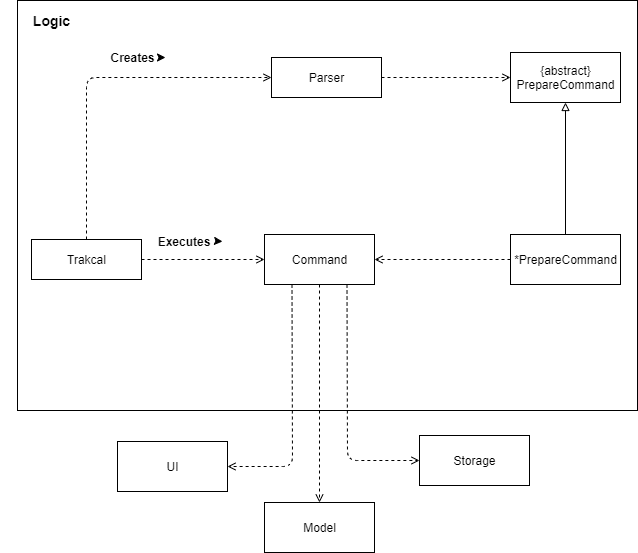

The diagram above was exported from draw.io. Its source (the exported page's mxGraphModel, read from the mxfile embedded in the PNG):
<mxGraphModel dx="219" dy="365" grid="0" gridSize="10" guides="1" tooltips="1" connect="1" arrows="1" fold="1" page="1" pageScale="1" pageWidth="827" pageHeight="1169" math="0" shadow="0">
  <root>
    <mxCell id="WIyWlLk6GJQsqaUBKTNV-0" />
    <mxCell id="WIyWlLk6GJQsqaUBKTNV-1" parent="WIyWlLk6GJQsqaUBKTNV-0" />
    <mxCell id="8EJcOubTXTzr7Gy9N2aX-3" value="" style="rounded=0;whiteSpace=wrap;html=1;shadow=0;" parent="WIyWlLk6GJQsqaUBKTNV-1" vertex="1">
      <mxGeometry x="150" y="283" width="620" height="410" as="geometry" />
    </mxCell>
    <mxCell id="8EJcOubTXTzr7Gy9N2aX-6" value="Parser" style="html=1;fillColor=none;" parent="WIyWlLk6GJQsqaUBKTNV-1" vertex="1">
      <mxGeometry x="404" y="340" width="110" height="40" as="geometry" />
    </mxCell>
    <mxCell id="8EJcOubTXTzr7Gy9N2aX-9" value="Logic" style="text;strokeColor=none;fillColor=none;html=1;fontSize=14;fontStyle=1;verticalAlign=middle;align=center;shadow=0;" parent="WIyWlLk6GJQsqaUBKTNV-1" vertex="1">
      <mxGeometry x="134" y="283" width="100" height="40" as="geometry" />
    </mxCell>
    <mxCell id="8EJcOubTXTzr7Gy9N2aX-11" value="" style="endArrow=open;html=1;exitX=0.5;exitY=0;exitDx=0;exitDy=0;endFill=0;dashed=1;" parent="WIyWlLk6GJQsqaUBKTNV-1" source="8EJcOubTXTzr7Gy9N2aX-25" target="8EJcOubTXTzr7Gy9N2aX-6" edge="1">
      <mxGeometry width="50" height="50" relative="1" as="geometry">
        <mxPoint x="90" y="360" as="sourcePoint" />
        <mxPoint x="310" y="490" as="targetPoint" />
        <Array as="points">
          <mxPoint x="219" y="360" />
        </Array>
      </mxGeometry>
    </mxCell>
    <mxCell id="8EJcOubTXTzr7Gy9N2aX-12" value="{abstract}&lt;br&gt;PrepareCommand" style="html=1;shadow=0;fillColor=none;" parent="WIyWlLk6GJQsqaUBKTNV-1" vertex="1">
      <mxGeometry x="643" y="335" width="110" height="50" as="geometry" />
    </mxCell>
    <mxCell id="8EJcOubTXTzr7Gy9N2aX-14" value="" style="endArrow=open;html=1;exitX=1;exitY=0.5;exitDx=0;exitDy=0;entryX=0;entryY=0.5;entryDx=0;entryDy=0;endFill=0;dashed=1;" parent="WIyWlLk6GJQsqaUBKTNV-1" source="8EJcOubTXTzr7Gy9N2aX-6" target="8EJcOubTXTzr7Gy9N2aX-12" edge="1">
      <mxGeometry width="50" height="50" relative="1" as="geometry">
        <mxPoint x="260" y="540" as="sourcePoint" />
        <mxPoint x="459" y="430" as="targetPoint" />
      </mxGeometry>
    </mxCell>
    <mxCell id="8EJcOubTXTzr7Gy9N2aX-22" value="Command" style="html=1;shadow=0;fillColor=none;" parent="WIyWlLk6GJQsqaUBKTNV-1" vertex="1">
      <mxGeometry x="397" y="517" width="110" height="50" as="geometry" />
    </mxCell>
    <mxCell id="8EJcOubTXTzr7Gy9N2aX-25" value="Trakcal" style="html=1;fillColor=none;" parent="WIyWlLk6GJQsqaUBKTNV-1" vertex="1">
      <mxGeometry x="164" y="522" width="110" height="40" as="geometry" />
    </mxCell>
    <mxCell id="8EJcOubTXTzr7Gy9N2aX-29" value="" style="html=1;verticalAlign=bottom;endArrow=block;" parent="WIyWlLk6GJQsqaUBKTNV-1" edge="1">
      <mxGeometry width="80" relative="1" as="geometry">
        <mxPoint x="140" y="350" as="sourcePoint" />
        <mxPoint x="140" y="350" as="targetPoint" />
        <Array as="points" />
      </mxGeometry>
    </mxCell>
    <mxCell id="8EJcOubTXTzr7Gy9N2aX-34" value="" style="endArrow=open;html=1;entryX=0;entryY=0.5;entryDx=0;entryDy=0;endFill=0;dashed=1;exitX=1;exitY=0.5;exitDx=0;exitDy=0;" parent="WIyWlLk6GJQsqaUBKTNV-1" source="8EJcOubTXTzr7Gy9N2aX-25" target="8EJcOubTXTzr7Gy9N2aX-22" edge="1">
      <mxGeometry width="50" height="50" relative="1" as="geometry">
        <mxPoint x="85" y="429.9999999999998" as="sourcePoint" />
        <mxPoint x="414" y="370.14322916666674" as="targetPoint" />
        <Array as="points" />
      </mxGeometry>
    </mxCell>
    <mxCell id="8EJcOubTXTzr7Gy9N2aX-35" value="Creates" style="text;align=center;fontStyle=1;verticalAlign=middle;spacingLeft=3;spacingRight=3;strokeColor=none;rotatable=0;points=[[0,0.5],[1,0.5]];portConstraint=eastwest;shadow=0;fillColor=none;" parent="WIyWlLk6GJQsqaUBKTNV-1" vertex="1">
      <mxGeometry x="239" y="330" width="53" height="20" as="geometry" />
    </mxCell>
    <mxCell id="8EJcOubTXTzr7Gy9N2aX-36" value="Executes" style="text;align=center;fontStyle=1;verticalAlign=middle;spacingLeft=3;spacingRight=3;strokeColor=none;rotatable=0;points=[[0,0.5],[1,0.5]];portConstraint=eastwest;shadow=0;fillColor=none;" parent="WIyWlLk6GJQsqaUBKTNV-1" vertex="1">
      <mxGeometry x="286" y="513" width="62" height="21" as="geometry" />
    </mxCell>
    <mxCell id="8EJcOubTXTzr7Gy9N2aX-39" value="" style="endArrow=open;html=1;endFill=0;dashed=1;exitX=0.25;exitY=1;exitDx=0;exitDy=0;entryX=1;entryY=0.5;entryDx=0;entryDy=0;" parent="WIyWlLk6GJQsqaUBKTNV-1" source="8EJcOubTXTzr7Gy9N2aX-22" target="8EJcOubTXTzr7Gy9N2aX-41" edge="1">
      <mxGeometry width="50" height="50" relative="1" as="geometry">
        <mxPoint x="424.5" y="579" as="sourcePoint" />
        <mxPoint x="330" y="750" as="targetPoint" />
        <Array as="points">
          <mxPoint x="425" y="749" />
        </Array>
      </mxGeometry>
    </mxCell>
    <mxCell id="8EJcOubTXTzr7Gy9N2aX-40" value="" style="endArrow=open;html=1;endFill=0;exitX=0.75;exitY=1;exitDx=0;exitDy=0;dashed=1;entryX=0;entryY=0.5;entryDx=0;entryDy=0;" parent="WIyWlLk6GJQsqaUBKTNV-1" source="8EJcOubTXTzr7Gy9N2aX-22" target="8EJcOubTXTzr7Gy9N2aX-42" edge="1">
      <mxGeometry width="50" height="50" relative="1" as="geometry">
        <mxPoint x="479.5" y="579" as="sourcePoint" />
        <mxPoint x="716" y="756" as="targetPoint" />
        <Array as="points">
          <mxPoint x="480" y="743" />
        </Array>
      </mxGeometry>
    </mxCell>
    <mxCell id="8EJcOubTXTzr7Gy9N2aX-41" value="UI" style="html=1;shadow=0;fillColor=none;" parent="WIyWlLk6GJQsqaUBKTNV-1" vertex="1">
      <mxGeometry x="250" y="724" width="110" height="50" as="geometry" />
    </mxCell>
    <mxCell id="8EJcOubTXTzr7Gy9N2aX-42" value="Storage&lt;br&gt;" style="html=1;shadow=0;fillColor=none;" parent="WIyWlLk6GJQsqaUBKTNV-1" vertex="1">
      <mxGeometry x="552" y="718" width="110" height="50" as="geometry" />
    </mxCell>
    <mxCell id="8EJcOubTXTzr7Gy9N2aX-43" value="Model" style="html=1;shadow=0;fillColor=none;" parent="WIyWlLk6GJQsqaUBKTNV-1" vertex="1">
      <mxGeometry x="397" y="785" width="110" height="50" as="geometry" />
    </mxCell>
    <mxCell id="8EJcOubTXTzr7Gy9N2aX-44" value="" style="endArrow=open;html=1;exitX=0.5;exitY=1;exitDx=0;exitDy=0;entryX=0.5;entryY=0;entryDx=0;entryDy=0;endFill=0;dashed=1;" parent="WIyWlLk6GJQsqaUBKTNV-1" source="8EJcOubTXTzr7Gy9N2aX-22" target="8EJcOubTXTzr7Gy9N2aX-43" edge="1">
      <mxGeometry width="50" height="50" relative="1" as="geometry">
        <mxPoint x="452" y="579" as="sourcePoint" />
        <mxPoint x="469" y="439.9999999999998" as="targetPoint" />
        <Array as="points" />
      </mxGeometry>
    </mxCell>
    <mxCell id="1EN7gZzaKwGpqWRh3Pqu-5" value="*PrepareCommand" style="html=1;shadow=0;fillColor=none;" parent="WIyWlLk6GJQsqaUBKTNV-1" vertex="1">
      <mxGeometry x="643" y="517" width="110" height="50" as="geometry" />
    </mxCell>
    <mxCell id="1EN7gZzaKwGpqWRh3Pqu-6" value="" style="endArrow=block;html=1;endFill=0;exitX=0.5;exitY=0;exitDx=0;exitDy=0;entryX=0.5;entryY=1;entryDx=0;entryDy=0;" parent="WIyWlLk6GJQsqaUBKTNV-1" source="1EN7gZzaKwGpqWRh3Pqu-5" target="8EJcOubTXTzr7Gy9N2aX-12" edge="1">
      <mxGeometry width="50" height="50" relative="1" as="geometry">
        <mxPoint x="496.4399999999998" y="490.5" as="sourcePoint" />
        <mxPoint x="726" y="766" as="targetPoint" />
        <Array as="points" />
      </mxGeometry>
    </mxCell>
    <mxCell id="1EN7gZzaKwGpqWRh3Pqu-7" value="" style="endArrow=open;html=1;endFill=0;dashed=1;exitX=0;exitY=0.5;exitDx=0;exitDy=0;" parent="WIyWlLk6GJQsqaUBKTNV-1" source="1EN7gZzaKwGpqWRh3Pqu-5" target="8EJcOubTXTzr7Gy9N2aX-22" edge="1">
      <mxGeometry width="50" height="50" relative="1" as="geometry">
        <mxPoint x="561" y="541" as="sourcePoint" />
        <mxPoint x="653.0000000000002" y="370" as="targetPoint" />
      </mxGeometry>
    </mxCell>
    <mxCell id="1EN7gZzaKwGpqWRh3Pqu-13" value="" style="endArrow=classic;html=1;exitX=1;exitY=0.5;exitDx=0;exitDy=0;" parent="WIyWlLk6GJQsqaUBKTNV-1" source="8EJcOubTXTzr7Gy9N2aX-35" edge="1">
      <mxGeometry width="50" height="50" relative="1" as="geometry">
        <mxPoint x="287" y="523" as="sourcePoint" />
        <mxPoint x="298" y="340" as="targetPoint" />
      </mxGeometry>
    </mxCell>
    <mxCell id="Lhk-Hh5Jx2MmOPqpcEuu-0" style="edgeStyle=orthogonalEdgeStyle;rounded=0;orthogonalLoop=1;jettySize=auto;html=1;exitX=0.5;exitY=1;exitDx=0;exitDy=0;" edge="1" parent="WIyWlLk6GJQsqaUBKTNV-1" source="8EJcOubTXTzr7Gy9N2aX-22" target="8EJcOubTXTzr7Gy9N2aX-22">
      <mxGeometry relative="1" as="geometry" />
    </mxCell>
    <mxCell id="Lhk-Hh5Jx2MmOPqpcEuu-1" value="" style="endArrow=classic;html=1;exitX=1;exitY=0.5;exitDx=0;exitDy=0;" edge="1" parent="WIyWlLk6GJQsqaUBKTNV-1" source="8EJcOubTXTzr7Gy9N2aX-36">
      <mxGeometry width="50" height="50" relative="1" as="geometry">
        <mxPoint x="273" y="533" as="sourcePoint" />
        <mxPoint x="355" y="524" as="targetPoint" />
        <Array as="points">
          <mxPoint x="355" y="524" />
        </Array>
      </mxGeometry>
    </mxCell>
  </root>
</mxGraphModel>